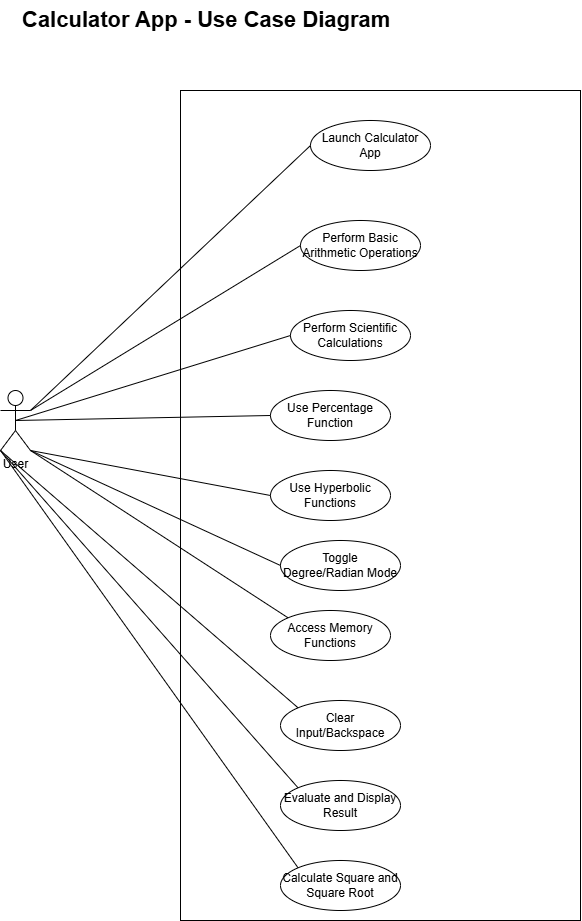

The diagram above was exported from draw.io. Its source (the exported page's mxGraphModel, read from the mxfile embedded in the PNG):
<mxGraphModel dx="733" dy="422" grid="1" gridSize="10" guides="1" tooltips="1" connect="1" arrows="1" fold="1" page="1" pageScale="1" pageWidth="850" pageHeight="1100" math="0" shadow="0">
  <root>
    <mxCell id="0" />
    <mxCell id="1" parent="0" />
    <mxCell id="6JNf4psL46XjNTpQ-8fq-1" value="User" style="shape=umlActor;verticalLabelPosition=bottom;verticalAlign=top;html=1;outlineConnect=0;" vertex="1" parent="1">
      <mxGeometry x="120" y="420" width="30" height="60" as="geometry" />
    </mxCell>
    <mxCell id="6JNf4psL46XjNTpQ-8fq-2" value="" style="rounded=0;whiteSpace=wrap;html=1;" vertex="1" parent="1">
      <mxGeometry x="300" y="120" width="400" height="830" as="geometry" />
    </mxCell>
    <mxCell id="6JNf4psL46XjNTpQ-8fq-3" value="Launch Calculator App" style="ellipse;whiteSpace=wrap;html=1;" vertex="1" parent="1">
      <mxGeometry x="430" y="150" width="120" height="50" as="geometry" />
    </mxCell>
    <mxCell id="6JNf4psL46XjNTpQ-8fq-4" value="Perform Basic Arithmetic Operations" style="ellipse;whiteSpace=wrap;html=1;" vertex="1" parent="1">
      <mxGeometry x="420" y="250" width="120" height="50" as="geometry" />
    </mxCell>
    <mxCell id="6JNf4psL46XjNTpQ-8fq-5" value="Perform Scientific Calculations" style="ellipse;whiteSpace=wrap;html=1;" vertex="1" parent="1">
      <mxGeometry x="410" y="340" width="120" height="50" as="geometry" />
    </mxCell>
    <mxCell id="6JNf4psL46XjNTpQ-8fq-6" value="Use Hyperbolic Functions" style="ellipse;whiteSpace=wrap;html=1;" vertex="1" parent="1">
      <mxGeometry x="390" y="500" width="120" height="50" as="geometry" />
    </mxCell>
    <mxCell id="6JNf4psL46XjNTpQ-8fq-7" value="Toggle Degree/Radian Mode" style="ellipse;whiteSpace=wrap;html=1;" vertex="1" parent="1">
      <mxGeometry x="400" y="570" width="120" height="50" as="geometry" />
    </mxCell>
    <mxCell id="6JNf4psL46XjNTpQ-8fq-8" value="Access Memory Functions" style="ellipse;whiteSpace=wrap;html=1;" vertex="1" parent="1">
      <mxGeometry x="390" y="640" width="120" height="50" as="geometry" />
    </mxCell>
    <mxCell id="6JNf4psL46XjNTpQ-8fq-9" value="Clear Input/Backspace" style="ellipse;whiteSpace=wrap;html=1;" vertex="1" parent="1">
      <mxGeometry x="400" y="730" width="120" height="50" as="geometry" />
    </mxCell>
    <mxCell id="6JNf4psL46XjNTpQ-8fq-10" value="Evaluate and Display Result" style="ellipse;whiteSpace=wrap;html=1;" vertex="1" parent="1">
      <mxGeometry x="400" y="810" width="120" height="50" as="geometry" />
    </mxCell>
    <mxCell id="6JNf4psL46XjNTpQ-8fq-11" value="Calculate Square and Square Root" style="ellipse;whiteSpace=wrap;html=1;" vertex="1" parent="1">
      <mxGeometry x="400" y="890" width="120" height="50" as="geometry" />
    </mxCell>
    <mxCell id="6JNf4psL46XjNTpQ-8fq-12" value="Use Percentage Function" style="ellipse;whiteSpace=wrap;html=1;" vertex="1" parent="1">
      <mxGeometry x="390" y="420" width="120" height="50" as="geometry" />
    </mxCell>
    <mxCell id="6JNf4psL46XjNTpQ-8fq-13" value="" style="endArrow=none;html=1;rounded=0;exitX=1;exitY=0.3333333333333333;exitDx=0;exitDy=0;exitPerimeter=0;entryX=0;entryY=0.5;entryDx=0;entryDy=0;" edge="1" parent="1" source="6JNf4psL46XjNTpQ-8fq-1" target="6JNf4psL46XjNTpQ-8fq-3">
      <mxGeometry width="50" height="50" relative="1" as="geometry">
        <mxPoint x="240" y="460" as="sourcePoint" />
        <mxPoint x="290" y="410" as="targetPoint" />
      </mxGeometry>
    </mxCell>
    <mxCell id="6JNf4psL46XjNTpQ-8fq-14" value="" style="endArrow=none;html=1;rounded=0;exitX=1;exitY=0.3333333333333333;exitDx=0;exitDy=0;exitPerimeter=0;entryX=0;entryY=0.5;entryDx=0;entryDy=0;" edge="1" parent="1" source="6JNf4psL46XjNTpQ-8fq-1" target="6JNf4psL46XjNTpQ-8fq-4">
      <mxGeometry width="50" height="50" relative="1" as="geometry">
        <mxPoint x="190" y="500" as="sourcePoint" />
        <mxPoint x="240" y="450" as="targetPoint" />
      </mxGeometry>
    </mxCell>
    <mxCell id="6JNf4psL46XjNTpQ-8fq-15" value="" style="endArrow=none;html=1;rounded=0;entryX=0;entryY=0.5;entryDx=0;entryDy=0;exitX=0.5;exitY=0.5;exitDx=0;exitDy=0;exitPerimeter=0;" edge="1" parent="1" source="6JNf4psL46XjNTpQ-8fq-1" target="6JNf4psL46XjNTpQ-8fq-5">
      <mxGeometry width="50" height="50" relative="1" as="geometry">
        <mxPoint x="170" y="360" as="sourcePoint" />
        <mxPoint x="210" y="470" as="targetPoint" />
      </mxGeometry>
    </mxCell>
    <mxCell id="6JNf4psL46XjNTpQ-8fq-16" value="" style="endArrow=none;html=1;rounded=0;exitX=0.5;exitY=0.5;exitDx=0;exitDy=0;exitPerimeter=0;entryX=0;entryY=0.5;entryDx=0;entryDy=0;" edge="1" parent="1" source="6JNf4psL46XjNTpQ-8fq-1" target="6JNf4psL46XjNTpQ-8fq-12">
      <mxGeometry width="50" height="50" relative="1" as="geometry">
        <mxPoint x="130" y="560" as="sourcePoint" />
        <mxPoint x="180" y="510" as="targetPoint" />
      </mxGeometry>
    </mxCell>
    <mxCell id="6JNf4psL46XjNTpQ-8fq-17" value="" style="endArrow=none;html=1;rounded=0;entryX=0;entryY=0.5;entryDx=0;entryDy=0;exitX=1;exitY=1;exitDx=0;exitDy=0;exitPerimeter=0;" edge="1" parent="1" source="6JNf4psL46XjNTpQ-8fq-1" target="6JNf4psL46XjNTpQ-8fq-6">
      <mxGeometry width="50" height="50" relative="1" as="geometry">
        <mxPoint x="170" y="400" as="sourcePoint" />
        <mxPoint x="240" y="520" as="targetPoint" />
      </mxGeometry>
    </mxCell>
    <mxCell id="6JNf4psL46XjNTpQ-8fq-18" value="" style="endArrow=none;html=1;rounded=0;entryX=1;entryY=1;entryDx=0;entryDy=0;entryPerimeter=0;exitX=0;exitY=0.5;exitDx=0;exitDy=0;" edge="1" parent="1" source="6JNf4psL46XjNTpQ-8fq-7" target="6JNf4psL46XjNTpQ-8fq-1">
      <mxGeometry width="50" height="50" relative="1" as="geometry">
        <mxPoint x="100" y="660" as="sourcePoint" />
        <mxPoint x="150" y="610" as="targetPoint" />
      </mxGeometry>
    </mxCell>
    <mxCell id="6JNf4psL46XjNTpQ-8fq-19" value="" style="endArrow=none;html=1;rounded=0;entryX=0;entryY=1;entryDx=0;entryDy=0;entryPerimeter=0;exitX=0;exitY=0;exitDx=0;exitDy=0;" edge="1" parent="1" source="6JNf4psL46XjNTpQ-8fq-11" target="6JNf4psL46XjNTpQ-8fq-1">
      <mxGeometry width="50" height="50" relative="1" as="geometry">
        <mxPoint x="150" y="740" as="sourcePoint" />
        <mxPoint x="200" y="690" as="targetPoint" />
      </mxGeometry>
    </mxCell>
    <mxCell id="6JNf4psL46XjNTpQ-8fq-20" value="" style="endArrow=none;html=1;rounded=0;entryX=0;entryY=1;entryDx=0;entryDy=0;entryPerimeter=0;exitX=0;exitY=0;exitDx=0;exitDy=0;" edge="1" parent="1" source="6JNf4psL46XjNTpQ-8fq-10" target="6JNf4psL46XjNTpQ-8fq-1">
      <mxGeometry width="50" height="50" relative="1" as="geometry">
        <mxPoint x="10" y="770" as="sourcePoint" />
        <mxPoint x="60" y="720" as="targetPoint" />
      </mxGeometry>
    </mxCell>
    <mxCell id="6JNf4psL46XjNTpQ-8fq-21" value="" style="endArrow=none;html=1;rounded=0;exitX=0;exitY=0;exitDx=0;exitDy=0;" edge="1" parent="1" source="6JNf4psL46XjNTpQ-8fq-8">
      <mxGeometry width="50" height="50" relative="1" as="geometry">
        <mxPoint x="100" y="660" as="sourcePoint" />
        <mxPoint x="150" y="480" as="targetPoint" />
      </mxGeometry>
    </mxCell>
    <mxCell id="6JNf4psL46XjNTpQ-8fq-22" value="" style="endArrow=none;html=1;rounded=0;entryX=0;entryY=1;entryDx=0;entryDy=0;entryPerimeter=0;exitX=0;exitY=0;exitDx=0;exitDy=0;" edge="1" parent="1" source="6JNf4psL46XjNTpQ-8fq-9" target="6JNf4psL46XjNTpQ-8fq-1">
      <mxGeometry width="50" height="50" relative="1" as="geometry">
        <mxPoint x="100" y="690" as="sourcePoint" />
        <mxPoint x="150" y="640" as="targetPoint" />
      </mxGeometry>
    </mxCell>
    <mxCell id="6JNf4psL46XjNTpQ-8fq-23" value="Calculator App - Use Case Diagram" style="text;whiteSpace=wrap;fontStyle=1;fontSize=22;" vertex="1" parent="1">
      <mxGeometry x="140" y="30" width="430" height="40" as="geometry" />
    </mxCell>
  </root>
</mxGraphModel>